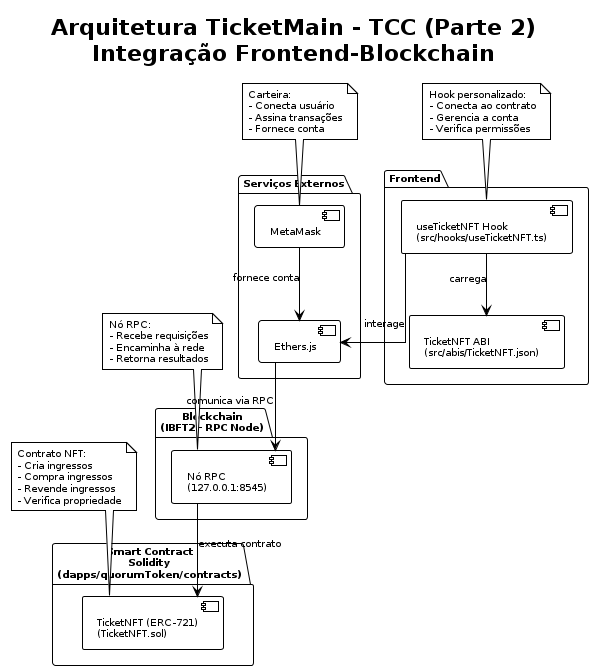

The diagram above was rendered by PlantUML. Its source (embedded in the PNG):
@startuml
top to bottom direction
scale max 900 height
!theme plain
skinparam backgroundColor #FFFFFF
skinparam componentStyle uml14
skinparam defaultFontSize 10
skinparam linetype ortho

title Arquitetura TicketMain - TCC (Parte 2)\nIntegração Frontend-Blockchain

package "Frontend" {
  [useTicketNFT Hook\n(src/hooks/useTicketNFT.ts)] as HT
  [TicketNFT ABI\n(src/abis/TicketNFT.json)] as ABI
}

package "Serviços Externos" {
  [MetaMask] as MM
  [Ethers.js] as ETS
}

package "Blockchain\n(IBFT2 - RPC Node)" {
  [Nó RPC\n(127.0.0.1:8545)] as RPC
}

package "Smart Contract\nSolidity\n(dapps/quorumToken/contracts)" {
  [TicketNFT (ERC-721)\n(TicketNFT.sol)] as SC
}

HT -down-> ABI : carrega
HT -down-> ETS : interage
ETS -down-> RPC : comunica via RPC
RPC -down-> SC : executa contrato
MM -down-> ETS : fornece conta

note top of SC
Contrato NFT:
- Cria ingressos
- Compra ingressos
- Revende ingressos
- Verifica propriedade
end note

note top of HT
Hook personalizado:
- Conecta ao contrato
- Gerencia a conta
- Verifica permissões
end note

note top of MM
Carteira:
- Conecta usuário
- Assina transações
- Fornece conta
end note

note top of RPC
Nó RPC:
- Recebe requisições
- Encaminha à rede
- Retorna resultados
end note

@enduml